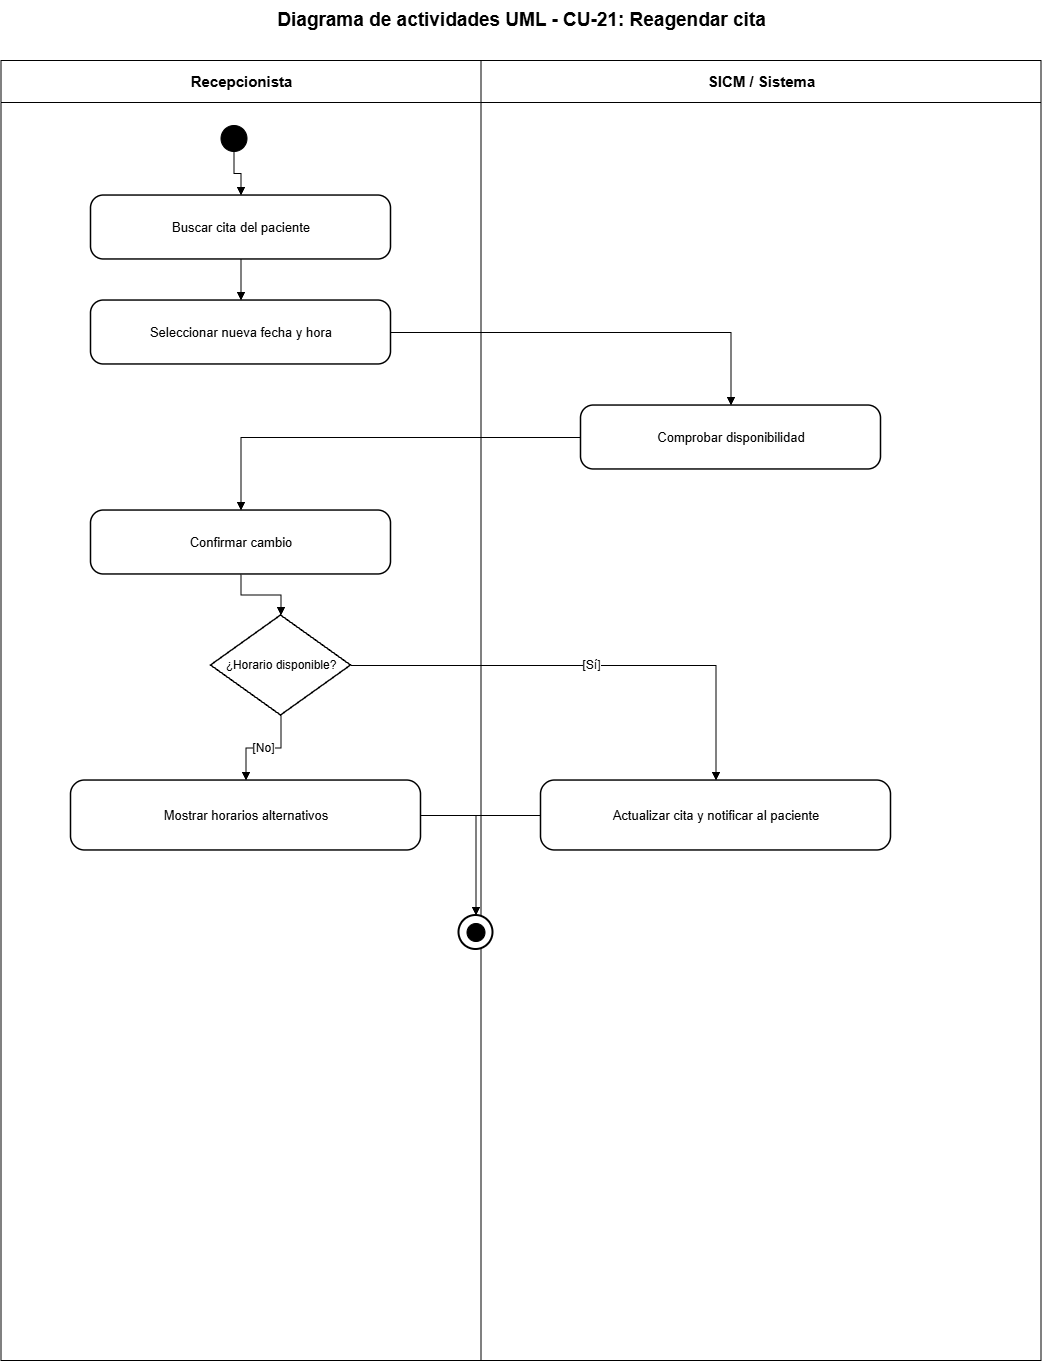

The diagram above was exported from draw.io. Its source (the exported page's mxGraphModel, read from the mxfile embedded in the PNG):
<mxGraphModel dx="2828" dy="1486" grid="1" gridSize="10" guides="1" tooltips="1" connect="1" arrows="1" fold="1" page="1" pageScale="1" pageWidth="1200" pageHeight="1500" math="0" shadow="0">
  <root>
    <mxCell id="0" />
    <mxCell id="1" parent="0" />
    <mxCell id="lane-a" parent="1" style="swimlane;html=1;horizontal=1;startSize=42;fillColor=#ffffff;swimlaneFillColor=#ffffff;strokeColor=#000000;fontColor=#000000;fontStyle=1;fontSize=15;" value="Recepcionista" vertex="1">
      <mxGeometry height="1300" width="480" x="80" y="80" as="geometry" />
    </mxCell>
    <mxCell id="lane-s" parent="1" style="swimlane;html=1;horizontal=1;startSize=42;fillColor=#ffffff;swimlaneFillColor=#ffffff;strokeColor=#000000;fontColor=#000000;fontStyle=1;fontSize=15;" value="SICM / Sistema" vertex="1">
      <mxGeometry height="1300" width="560" x="560" y="80" as="geometry" />
    </mxCell>
    <mxCell id="title" parent="1" style="text;html=1;strokeColor=none;fillColor=none;align=center;verticalAlign=middle;fontStyle=1;fontSize=19;fontColor=#000000;" value="Diagrama de actividades UML - CU-21: Reagendar cita" vertex="1">
      <mxGeometry height="40" width="1000" x="100" y="20" as="geometry" />
    </mxCell>
    <mxCell id="start" parent="1" style="ellipse;html=1;aspect=fixed;fillColor=#000000;strokeColor=#000000;" value="" vertex="1">
      <mxGeometry height="26" width="26" x="300" y="145" as="geometry" />
    </mxCell>
    <mxCell id="step-0" parent="1" style="rounded=1;arcSize=20;whiteSpace=wrap;html=1;fillColor=#ffffff;strokeColor=#000000;strokeWidth=1.5;fontColor=#000000;fontSize=13;" value="Buscar cita del paciente" vertex="1">
      <mxGeometry height="64" width="300" x="170" y="215" as="geometry" />
    </mxCell>
    <mxCell id="e-0" edge="1" parent="1" source="start" style="edgeStyle=orthogonalEdgeStyle;rounded=0;orthogonalLoop=1;jettySize=auto;html=1;endArrow=block;endFill=1;strokeColor=#000000;fontColor=#000000;fontSize=12;" target="step-0" value="">
      <mxGeometry relative="1" as="geometry" />
    </mxCell>
    <mxCell id="step-1" parent="1" style="rounded=1;arcSize=20;whiteSpace=wrap;html=1;fillColor=#ffffff;strokeColor=#000000;strokeWidth=1.5;fontColor=#000000;fontSize=13;" value="Seleccionar nueva fecha y hora" vertex="1">
      <mxGeometry height="64" width="300" x="170" y="320" as="geometry" />
    </mxCell>
    <mxCell id="e-1" edge="1" parent="1" source="step-0" style="edgeStyle=orthogonalEdgeStyle;rounded=0;orthogonalLoop=1;jettySize=auto;html=1;endArrow=block;endFill=1;strokeColor=#000000;fontColor=#000000;fontSize=12;" target="step-1" value="">
      <mxGeometry relative="1" as="geometry" />
    </mxCell>
    <mxCell id="step-2" parent="1" style="rounded=1;arcSize=20;whiteSpace=wrap;html=1;fillColor=#ffffff;strokeColor=#000000;strokeWidth=1.5;fontColor=#000000;fontSize=13;" value="Comprobar disponibilidad" vertex="1">
      <mxGeometry height="64" width="300" x="660" y="425" as="geometry" />
    </mxCell>
    <mxCell id="e-2" edge="1" parent="1" source="step-1" style="edgeStyle=orthogonalEdgeStyle;rounded=0;orthogonalLoop=1;jettySize=auto;html=1;endArrow=block;endFill=1;strokeColor=#000000;fontColor=#000000;fontSize=12;" target="step-2" value="">
      <mxGeometry relative="1" as="geometry" />
    </mxCell>
    <mxCell id="step-3" parent="1" style="rounded=1;arcSize=20;whiteSpace=wrap;html=1;fillColor=#ffffff;strokeColor=#000000;strokeWidth=1.5;fontColor=#000000;fontSize=13;" value="Confirmar cambio" vertex="1">
      <mxGeometry height="64" width="300" x="170" y="530" as="geometry" />
    </mxCell>
    <mxCell id="e-3" edge="1" parent="1" source="step-2" style="edgeStyle=orthogonalEdgeStyle;rounded=0;orthogonalLoop=1;jettySize=auto;html=1;endArrow=block;endFill=1;strokeColor=#000000;fontColor=#000000;fontSize=12;" target="step-3" value="">
      <mxGeometry relative="1" as="geometry" />
    </mxCell>
    <mxCell id="decision" parent="1" style="rhombus;whiteSpace=wrap;html=1;fillColor=#ffffff;strokeColor=#000000;strokeWidth=1.5;fontColor=#000000;fontSize=12;" value="¿Horario disponible?" vertex="1">
      <mxGeometry height="100" width="140" x="290" y="635" as="geometry" />
    </mxCell>
    <mxCell id="e-decision" edge="1" parent="1" source="step-3" style="edgeStyle=orthogonalEdgeStyle;rounded=0;orthogonalLoop=1;jettySize=auto;html=1;endArrow=block;endFill=1;strokeColor=#000000;fontColor=#000000;fontSize=12;" target="decision" value="">
      <mxGeometry relative="1" as="geometry" />
    </mxCell>
    <mxCell id="yes" parent="1" style="rounded=1;arcSize=20;whiteSpace=wrap;html=1;fillColor=#ffffff;strokeColor=#000000;strokeWidth=1.5;fontColor=#000000;fontSize=13;" value="Actualizar cita y notificar al paciente" vertex="1">
      <mxGeometry height="70" width="350" x="620" y="800" as="geometry" />
    </mxCell>
    <mxCell id="no" parent="1" style="rounded=1;arcSize=20;whiteSpace=wrap;html=1;fillColor=#ffffff;strokeColor=#000000;strokeWidth=1.5;fontColor=#000000;fontSize=13;" value="Mostrar horarios alternativos" vertex="1">
      <mxGeometry height="70" width="350" x="150" y="800" as="geometry" />
    </mxCell>
    <mxCell id="e-yes" edge="1" parent="1" source="decision" style="edgeStyle=orthogonalEdgeStyle;rounded=0;orthogonalLoop=1;jettySize=auto;html=1;endArrow=block;endFill=1;strokeColor=#000000;fontColor=#000000;fontSize=12;" target="yes" value="[Sí]">
      <mxGeometry relative="1" as="geometry" />
    </mxCell>
    <mxCell id="e-no" edge="1" parent="1" source="decision" style="edgeStyle=orthogonalEdgeStyle;rounded=0;orthogonalLoop=1;jettySize=auto;html=1;endArrow=block;endFill=1;strokeColor=#000000;fontColor=#000000;fontSize=12;" target="no" value="[No]">
      <mxGeometry relative="1" as="geometry" />
    </mxCell>
    <mxCell id="final-outer" parent="1" style="ellipse;html=1;aspect=fixed;fillColor=#ffffff;strokeColor=#000000;strokeWidth=2;" value="" vertex="1">
      <mxGeometry height="34" width="34" x="538" y="935" as="geometry" />
    </mxCell>
    <mxCell id="final-inner" parent="1" style="ellipse;html=1;aspect=fixed;fillColor=#000000;strokeColor=#000000;perimeter=ellipsePerimeter;" value="" vertex="1">
      <mxGeometry height="18" width="18" x="546" y="943" as="geometry" />
    </mxCell>
    <mxCell id="e-final-yes" edge="1" parent="1" source="yes" style="edgeStyle=orthogonalEdgeStyle;rounded=0;orthogonalLoop=1;jettySize=auto;html=1;endArrow=block;endFill=1;strokeColor=#000000;fontColor=#000000;fontSize=12;" target="final-outer" value="">
      <mxGeometry relative="1" as="geometry" />
    </mxCell>
    <mxCell id="e-final-no" edge="1" parent="1" source="no" style="edgeStyle=orthogonalEdgeStyle;rounded=0;orthogonalLoop=1;jettySize=auto;html=1;endArrow=block;endFill=1;strokeColor=#000000;fontColor=#000000;fontSize=12;" target="final-outer" value="">
      <mxGeometry relative="1" as="geometry" />
    </mxCell>
  </root>
</mxGraphModel>